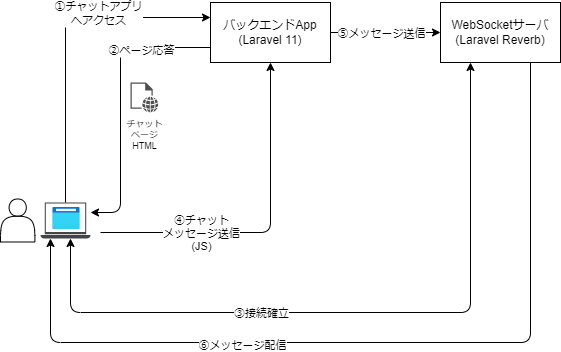

The diagram above was exported from draw.io. Its source (the exported page's mxGraphModel, read from the mxfile embedded in the PNG):
<mxGraphModel dx="463" dy="488" grid="1" gridSize="10" guides="1" tooltips="1" connect="1" arrows="1" fold="1" page="1" pageScale="1" pageWidth="850" pageHeight="1100" math="0" shadow="0">
  <root>
    <mxCell id="0" />
    <mxCell id="1" parent="0" />
    <mxCell id="2" value="WebSocketサーバ&lt;br&gt;(Laravel Reverb)" style="rounded=0;whiteSpace=wrap;html=1;" vertex="1" parent="1">
      <mxGeometry x="770" y="80" width="120" height="60" as="geometry" />
    </mxCell>
    <mxCell id="3" value="バックエンドApp&lt;br&gt;(Laravel 11)" style="rounded=0;whiteSpace=wrap;html=1;" vertex="1" parent="1">
      <mxGeometry x="540" y="80" width="120" height="60" as="geometry" />
    </mxCell>
    <mxCell id="5" value="" style="shape=actor;whiteSpace=wrap;html=1;" vertex="1" parent="1">
      <mxGeometry x="330" y="276.5" width="34.4" height="43" as="geometry" />
    </mxCell>
    <mxCell id="8" value="" style="sketch=0;pointerEvents=1;shadow=0;dashed=0;html=1;strokeColor=none;fillColor=#434445;aspect=fixed;labelPosition=center;verticalLabelPosition=bottom;verticalAlign=top;align=center;outlineConnect=0;shape=mxgraph.vvd.laptop;" vertex="1" parent="1">
      <mxGeometry x="370" y="280" width="50" height="36" as="geometry" />
    </mxCell>
    <mxCell id="9" value="" style="endArrow=classic;html=1;entryX=0;entryY=0.25;entryDx=0;entryDy=0;edgeStyle=orthogonalEdgeStyle;" edge="1" parent="1" source="8" target="3">
      <mxGeometry width="50" height="50" relative="1" as="geometry">
        <mxPoint x="560" y="280" as="sourcePoint" />
        <mxPoint x="610" y="230" as="targetPoint" />
        <Array as="points">
          <mxPoint x="395" y="95" />
        </Array>
      </mxGeometry>
    </mxCell>
    <mxCell id="12" value="①チャットアプリ&lt;br&gt;へアクセス" style="edgeLabel;html=1;align=center;verticalAlign=middle;resizable=0;points=[];" vertex="1" connectable="0" parent="9">
      <mxGeometry x="0.2833" y="3" relative="1" as="geometry">
        <mxPoint x="5" y="-2" as="offset" />
      </mxGeometry>
    </mxCell>
    <mxCell id="10" value="" style="endArrow=classic;html=1;exitX=0;exitY=0.75;exitDx=0;exitDy=0;edgeStyle=orthogonalEdgeStyle;" edge="1" parent="1" source="3" target="8">
      <mxGeometry width="50" height="50" relative="1" as="geometry">
        <mxPoint x="560" y="280" as="sourcePoint" />
        <mxPoint x="610" y="230" as="targetPoint" />
        <Array as="points">
          <mxPoint x="450" y="125" />
          <mxPoint x="450" y="290" />
        </Array>
      </mxGeometry>
    </mxCell>
    <mxCell id="13" value="②ページ応答" style="edgeLabel;html=1;align=center;verticalAlign=middle;resizable=0;points=[];" vertex="1" connectable="0" parent="10">
      <mxGeometry x="-0.2553" y="4" relative="1" as="geometry">
        <mxPoint x="16" y="-14" as="offset" />
      </mxGeometry>
    </mxCell>
    <mxCell id="11" value="チャット&lt;br style=&quot;font-size: 9px;&quot;&gt;ページ&lt;br style=&quot;font-size: 9px;&quot;&gt;HTML" style="sketch=0;pointerEvents=1;shadow=0;dashed=0;html=1;strokeColor=none;fillColor=#505050;labelPosition=center;verticalLabelPosition=bottom;verticalAlign=top;outlineConnect=0;align=center;shape=mxgraph.office.concepts.web_page;fontSize=9;" vertex="1" parent="1">
      <mxGeometry x="460" y="160" width="27.78" height="30" as="geometry" />
    </mxCell>
    <mxCell id="15" value="" style="endArrow=classic;html=1;entryX=0.5;entryY=1;entryDx=0;entryDy=0;edgeStyle=orthogonalEdgeStyle;" edge="1" parent="1" target="3">
      <mxGeometry width="50" height="50" relative="1" as="geometry">
        <mxPoint x="430" y="310" as="sourcePoint" />
        <mxPoint x="660" y="230" as="targetPoint" />
      </mxGeometry>
    </mxCell>
    <mxCell id="16" value="④チャット&lt;br&gt;メッセージ送信&lt;br&gt;(JS)" style="edgeLabel;html=1;align=center;verticalAlign=middle;resizable=0;points=[];" vertex="1" connectable="0" parent="15">
      <mxGeometry x="-0.3" y="3" relative="1" as="geometry">
        <mxPoint x="-19" y="3" as="offset" />
      </mxGeometry>
    </mxCell>
    <mxCell id="19" value="" style="endArrow=classic;startArrow=classic;html=1;entryX=0.25;entryY=1;entryDx=0;entryDy=0;edgeStyle=orthogonalEdgeStyle;" edge="1" parent="1" source="8" target="2">
      <mxGeometry width="50" height="50" relative="1" as="geometry">
        <mxPoint x="390" y="320" as="sourcePoint" />
        <mxPoint x="650" y="340" as="targetPoint" />
        <Array as="points">
          <mxPoint x="400" y="390" />
          <mxPoint x="800" y="390" />
        </Array>
      </mxGeometry>
    </mxCell>
    <mxCell id="20" value="③接続確立" style="edgeLabel;html=1;align=center;verticalAlign=middle;resizable=0;points=[];" vertex="1" connectable="0" parent="19">
      <mxGeometry x="-0.5855" y="-2" relative="1" as="geometry">
        <mxPoint x="114" y="-2" as="offset" />
      </mxGeometry>
    </mxCell>
    <mxCell id="21" value="" style="endArrow=classic;html=1;exitX=1;exitY=0.5;exitDx=0;exitDy=0;entryX=0;entryY=0.5;entryDx=0;entryDy=0;" edge="1" parent="1" source="3" target="2">
      <mxGeometry width="50" height="50" relative="1" as="geometry">
        <mxPoint x="700" y="270" as="sourcePoint" />
        <mxPoint x="750" y="220" as="targetPoint" />
      </mxGeometry>
    </mxCell>
    <mxCell id="22" value="⑤メッセージ送信" style="edgeLabel;html=1;align=center;verticalAlign=middle;resizable=0;points=[];" vertex="1" connectable="0" parent="21">
      <mxGeometry x="-0.4545" relative="1" as="geometry">
        <mxPoint x="20" as="offset" />
      </mxGeometry>
    </mxCell>
    <mxCell id="24" value="" style="aspect=fixed;html=1;points=[];align=center;image;fontSize=12;image=img/lib/azure2/general/Browser.svg;" vertex="1" parent="1">
      <mxGeometry x="382.25" y="285" width="27.5" height="22" as="geometry" />
    </mxCell>
    <mxCell id="25" value="" style="endArrow=classic;html=1;exitX=0.75;exitY=1;exitDx=0;exitDy=0;edgeStyle=orthogonalEdgeStyle;" edge="1" parent="1" source="2" target="8">
      <mxGeometry width="50" height="50" relative="1" as="geometry">
        <mxPoint x="540" y="520" as="sourcePoint" />
        <mxPoint x="590" y="470" as="targetPoint" />
        <Array as="points">
          <mxPoint x="860" y="420" />
          <mxPoint x="380" y="420" />
        </Array>
      </mxGeometry>
    </mxCell>
    <mxCell id="26" value="⑥メッセージ配信" style="edgeLabel;html=1;align=center;verticalAlign=middle;resizable=0;points=[];" vertex="1" connectable="0" parent="25">
      <mxGeometry x="0.3179" y="2" relative="1" as="geometry">
        <mxPoint as="offset" />
      </mxGeometry>
    </mxCell>
  </root>
</mxGraphModel>